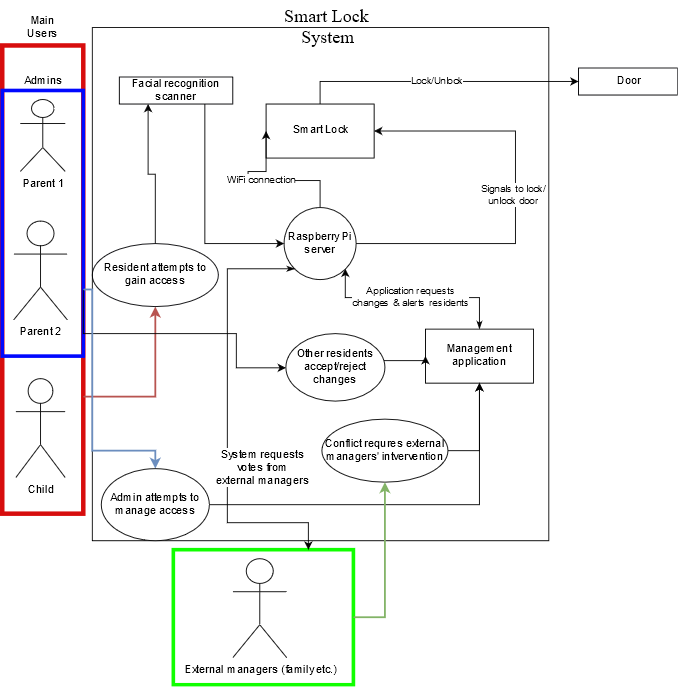

The diagram above was exported from draw.io. Its source (the exported page's mxGraphModel, read from the mxfile embedded in the PNG):
<mxGraphModel dx="1567" dy="411" grid="1" gridSize="10" guides="1" tooltips="1" connect="1" arrows="1" fold="1" page="1" pageScale="1" pageWidth="827" pageHeight="1169" math="0" shadow="0">
  <root>
    <mxCell id="0" />
    <mxCell id="1" parent="0" />
    <mxCell id="HY14MYIDaLt3We-24fOe-12" value="" style="rounded=0;whiteSpace=wrap;html=1;fillColor=none;strokeColor=#D70D0D;gradientColor=none;strokeWidth=5;" vertex="1" parent="1">
      <mxGeometry x="-10" y="140" width="90" height="520" as="geometry" />
    </mxCell>
    <mxCell id="HY14MYIDaLt3We-24fOe-14" value="" style="rounded=0;whiteSpace=wrap;html=1;fillColor=none;strokeWidth=4;strokeColor=#0008FF;" vertex="1" parent="1">
      <mxGeometry x="-10" y="190" width="90" height="295" as="geometry" />
    </mxCell>
    <mxCell id="HY14MYIDaLt3We-24fOe-39" value="" style="rounded=0;whiteSpace=wrap;html=1;fillColor=none;strokeColor=#11FF00;strokeWidth=4;" vertex="1" parent="1">
      <mxGeometry x="180" y="700" width="200" height="150" as="geometry" />
    </mxCell>
    <mxCell id="HY14MYIDaLt3We-24fOe-1" value="" style="rounded=0;whiteSpace=wrap;html=1;fillColor=none;" vertex="1" parent="1">
      <mxGeometry x="90" y="120" width="507" height="570" as="geometry" />
    </mxCell>
    <mxCell id="HY14MYIDaLt3We-24fOe-2" value="&lt;font style=&quot;font-size: 20px&quot; face=&quot;Times New Roman&quot;&gt;Smart Lock&lt;br&gt;&lt;/font&gt;&lt;font face=&quot;Times New Roman&quot;&gt;&amp;nbsp;&lt;font style=&quot;font-size: 20px&quot;&gt;System&lt;/font&gt;&lt;/font&gt;" style="text;html=1;strokeColor=none;fillColor=none;align=center;verticalAlign=middle;whiteSpace=wrap;rounded=0;" vertex="1" parent="1">
      <mxGeometry x="200" y="90" width="300" height="60" as="geometry" />
    </mxCell>
    <mxCell id="HY14MYIDaLt3We-24fOe-3" value="WiFi connection" style="edgeStyle=orthogonalEdgeStyle;rounded=0;orthogonalLoop=1;jettySize=auto;html=1;exitX=0.5;exitY=0;exitDx=0;exitDy=0;entryX=0;entryY=0.5;entryDx=0;entryDy=0;" edge="1" parent="1" source="HY14MYIDaLt3We-24fOe-5" target="HY14MYIDaLt3We-24fOe-7">
      <mxGeometry relative="1" as="geometry">
        <Array as="points">
          <mxPoint x="343" y="290" />
          <mxPoint x="263" y="290" />
          <mxPoint x="263" y="280" />
          <mxPoint x="283" y="280" />
        </Array>
      </mxGeometry>
    </mxCell>
    <mxCell id="HY14MYIDaLt3We-24fOe-4" value="Signals to lock/&lt;br&gt;unlock door" style="edgeStyle=orthogonalEdgeStyle;rounded=0;orthogonalLoop=1;jettySize=auto;html=1;exitX=1;exitY=0.5;exitDx=0;exitDy=0;entryX=1;entryY=0.5;entryDx=0;entryDy=0;" edge="1" parent="1" source="HY14MYIDaLt3We-24fOe-5" target="HY14MYIDaLt3We-24fOe-7">
      <mxGeometry relative="1" as="geometry">
        <Array as="points">
          <mxPoint x="560" y="360" />
          <mxPoint x="560" y="235" />
        </Array>
      </mxGeometry>
    </mxCell>
    <mxCell id="HY14MYIDaLt3We-24fOe-33" style="edgeStyle=orthogonalEdgeStyle;rounded=0;orthogonalLoop=1;jettySize=auto;html=1;exitX=0;exitY=1;exitDx=0;exitDy=0;entryX=0.75;entryY=0;entryDx=0;entryDy=0;startArrow=classicThin;startFill=1;" edge="1" parent="1" source="HY14MYIDaLt3We-24fOe-5" target="HY14MYIDaLt3We-24fOe-39">
      <mxGeometry relative="1" as="geometry">
        <Array as="points">
          <mxPoint x="240" y="388" />
          <mxPoint x="240" y="670" />
          <mxPoint x="330" y="670" />
        </Array>
      </mxGeometry>
    </mxCell>
    <mxCell id="HY14MYIDaLt3We-24fOe-34" value="&lt;div&gt;System requests &lt;br&gt;&lt;/div&gt;&lt;div&gt;votes from &lt;br&gt;external managers&lt;/div&gt;" style="text;html=1;resizable=0;points=[];align=center;verticalAlign=middle;labelBackgroundColor=#ffffff;" vertex="1" connectable="0" parent="HY14MYIDaLt3We-24fOe-33">
      <mxGeometry x="0.1956" y="4" relative="1" as="geometry">
        <mxPoint x="32" y="12" as="offset" />
      </mxGeometry>
    </mxCell>
    <mxCell id="HY14MYIDaLt3We-24fOe-5" value="Raspberry Pi server" style="ellipse;whiteSpace=wrap;html=1;aspect=fixed;fillColor=none;" vertex="1" parent="1">
      <mxGeometry x="303" y="320" width="80" height="80" as="geometry" />
    </mxCell>
    <mxCell id="HY14MYIDaLt3We-24fOe-6" value="Lock/Unlock" style="edgeStyle=orthogonalEdgeStyle;rounded=0;orthogonalLoop=1;jettySize=auto;html=1;exitX=0.5;exitY=0;exitDx=0;exitDy=0;entryX=0;entryY=0.5;entryDx=0;entryDy=0;" edge="1" parent="1" source="HY14MYIDaLt3We-24fOe-7" target="HY14MYIDaLt3We-24fOe-16">
      <mxGeometry relative="1" as="geometry">
        <Array as="points">
          <mxPoint x="343" y="180" />
        </Array>
      </mxGeometry>
    </mxCell>
    <mxCell id="HY14MYIDaLt3We-24fOe-7" value="Smart Lock" style="rounded=0;whiteSpace=wrap;html=1;fillColor=none;" vertex="1" parent="1">
      <mxGeometry x="283" y="205" width="120" height="60" as="geometry" />
    </mxCell>
    <mxCell id="HY14MYIDaLt3We-24fOe-8" value="Parent 1" style="shape=umlActor;verticalLabelPosition=bottom;labelBackgroundColor=#ffffff;verticalAlign=top;html=1;outlineConnect=0;fillColor=none;" vertex="1" parent="1">
      <mxGeometry x="10" y="200" width="50" height="80" as="geometry" />
    </mxCell>
    <mxCell id="HY14MYIDaLt3We-24fOe-9" value="Parent 2" style="shape=umlActor;verticalLabelPosition=bottom;labelBackgroundColor=#ffffff;verticalAlign=top;html=1;outlineConnect=0;fillColor=none;" vertex="1" parent="1">
      <mxGeometry x="2.5" y="335" width="60" height="110" as="geometry" />
    </mxCell>
    <mxCell id="HY14MYIDaLt3We-24fOe-10" value="Child" style="shape=umlActor;verticalLabelPosition=bottom;labelBackgroundColor=#ffffff;verticalAlign=top;html=1;outlineConnect=0;fillColor=none;" vertex="1" parent="1">
      <mxGeometry x="5" y="510" width="55" height="110" as="geometry" />
    </mxCell>
    <mxCell id="HY14MYIDaLt3We-24fOe-11" value="Admins" style="text;html=1;strokeColor=none;fillColor=none;align=center;verticalAlign=middle;whiteSpace=wrap;rounded=0;" vertex="1" parent="1">
      <mxGeometry x="15" y="170" width="40" height="20" as="geometry" />
    </mxCell>
    <mxCell id="HY14MYIDaLt3We-24fOe-40" style="edgeStyle=orthogonalEdgeStyle;rounded=0;orthogonalLoop=1;jettySize=auto;html=1;exitX=1;exitY=0.75;exitDx=0;exitDy=0;entryX=0.5;entryY=1;entryDx=0;entryDy=0;startArrow=none;startFill=0;strokeWidth=2;fillColor=#f8cecc;strokeColor=#b85450;" edge="1" parent="1" source="HY14MYIDaLt3We-24fOe-12" target="HY14MYIDaLt3We-24fOe-20">
      <mxGeometry relative="1" as="geometry" />
    </mxCell>
    <mxCell id="HY14MYIDaLt3We-24fOe-30" style="edgeStyle=orthogonalEdgeStyle;rounded=0;orthogonalLoop=1;jettySize=auto;html=1;exitX=1;exitY=0.75;exitDx=0;exitDy=0;entryX=0;entryY=0.5;entryDx=0;entryDy=0;" edge="1" parent="1" source="HY14MYIDaLt3We-24fOe-14" target="HY14MYIDaLt3We-24fOe-28">
      <mxGeometry relative="1" as="geometry">
        <Array as="points">
          <mxPoint x="80" y="460" />
          <mxPoint x="250" y="460" />
          <mxPoint x="250" y="498" />
        </Array>
      </mxGeometry>
    </mxCell>
    <mxCell id="HY14MYIDaLt3We-24fOe-36" style="edgeStyle=orthogonalEdgeStyle;rounded=0;orthogonalLoop=1;jettySize=auto;html=1;exitX=1;exitY=0.75;exitDx=0;exitDy=0;entryX=0.5;entryY=0;entryDx=0;entryDy=0;startArrow=none;startFill=0;fillColor=#dae8fc;strokeColor=#6c8ebf;strokeWidth=2;" edge="1" parent="1" source="HY14MYIDaLt3We-24fOe-14" target="HY14MYIDaLt3We-24fOe-21">
      <mxGeometry relative="1" as="geometry">
        <Array as="points">
          <mxPoint x="90" y="411" />
          <mxPoint x="90" y="590" />
          <mxPoint x="160" y="590" />
        </Array>
      </mxGeometry>
    </mxCell>
    <mxCell id="HY14MYIDaLt3We-24fOe-15" value="Main Users" style="text;html=1;strokeColor=none;fillColor=none;align=center;verticalAlign=middle;whiteSpace=wrap;rounded=0;" vertex="1" parent="1">
      <mxGeometry x="15" y="110" width="40" height="20" as="geometry" />
    </mxCell>
    <mxCell id="HY14MYIDaLt3We-24fOe-16" value="Door" style="rounded=0;whiteSpace=wrap;html=1;strokeColor=#000003;strokeWidth=1;fillColor=none;gradientColor=none;" vertex="1" parent="1">
      <mxGeometry x="630" y="165" width="110" height="30" as="geometry" />
    </mxCell>
    <mxCell id="HY14MYIDaLt3We-24fOe-17" style="edgeStyle=orthogonalEdgeStyle;rounded=0;orthogonalLoop=1;jettySize=auto;html=1;exitX=0.75;exitY=1;exitDx=0;exitDy=0;entryX=0;entryY=0.5;entryDx=0;entryDy=0;" edge="1" parent="1" source="HY14MYIDaLt3We-24fOe-18" target="HY14MYIDaLt3We-24fOe-5">
      <mxGeometry relative="1" as="geometry" />
    </mxCell>
    <mxCell id="HY14MYIDaLt3We-24fOe-18" value="Facial recognition scanner" style="rounded=0;whiteSpace=wrap;html=1;strokeColor=#000003;strokeWidth=1;fillColor=none;gradientColor=none;" vertex="1" parent="1">
      <mxGeometry x="120" y="175" width="126" height="30" as="geometry" />
    </mxCell>
    <mxCell id="HY14MYIDaLt3We-24fOe-19" style="edgeStyle=orthogonalEdgeStyle;rounded=0;orthogonalLoop=1;jettySize=auto;html=1;exitX=0.5;exitY=0;exitDx=0;exitDy=0;entryX=0.25;entryY=1;entryDx=0;entryDy=0;" edge="1" parent="1" source="HY14MYIDaLt3We-24fOe-20" target="HY14MYIDaLt3We-24fOe-18">
      <mxGeometry relative="1" as="geometry" />
    </mxCell>
    <mxCell id="HY14MYIDaLt3We-24fOe-20" value="Resident attempts to gain access " style="ellipse;whiteSpace=wrap;html=1;strokeColor=#000003;strokeWidth=1;fillColor=none;gradientColor=none;" vertex="1" parent="1">
      <mxGeometry x="90" y="360" width="140" height="70" as="geometry" />
    </mxCell>
    <mxCell id="HY14MYIDaLt3We-24fOe-26" style="edgeStyle=orthogonalEdgeStyle;rounded=0;orthogonalLoop=1;jettySize=auto;html=1;exitX=1;exitY=0.5;exitDx=0;exitDy=0;entryX=0.5;entryY=1;entryDx=0;entryDy=0;" edge="1" parent="1" source="HY14MYIDaLt3We-24fOe-21" target="HY14MYIDaLt3We-24fOe-25">
      <mxGeometry relative="1" as="geometry" />
    </mxCell>
    <mxCell id="HY14MYIDaLt3We-24fOe-21" value="Admin attempts to manage access" style="ellipse;whiteSpace=wrap;html=1;" vertex="1" parent="1">
      <mxGeometry x="100" y="610" width="120" height="80" as="geometry" />
    </mxCell>
    <mxCell id="HY14MYIDaLt3We-24fOe-27" value="Application requests &lt;br&gt;changes &amp;amp; alerts residents" style="edgeStyle=orthogonalEdgeStyle;rounded=0;orthogonalLoop=1;jettySize=auto;html=1;exitX=0.5;exitY=0;exitDx=0;exitDy=0;entryX=1;entryY=1;entryDx=0;entryDy=0;startArrow=classicThin;startFill=1;" edge="1" parent="1" source="HY14MYIDaLt3We-24fOe-25" target="HY14MYIDaLt3We-24fOe-5">
      <mxGeometry relative="1" as="geometry">
        <Array as="points">
          <mxPoint x="520" y="420" />
          <mxPoint x="371" y="420" />
        </Array>
      </mxGeometry>
    </mxCell>
    <mxCell id="HY14MYIDaLt3We-24fOe-25" value="Management application" style="rounded=0;whiteSpace=wrap;html=1;" vertex="1" parent="1">
      <mxGeometry x="460" y="455" width="120" height="60" as="geometry" />
    </mxCell>
    <mxCell id="HY14MYIDaLt3We-24fOe-31" style="edgeStyle=orthogonalEdgeStyle;rounded=0;orthogonalLoop=1;jettySize=auto;html=1;exitX=1;exitY=0.5;exitDx=0;exitDy=0;entryX=0;entryY=0.5;entryDx=0;entryDy=0;" edge="1" parent="1" source="HY14MYIDaLt3We-24fOe-28" target="HY14MYIDaLt3We-24fOe-25">
      <mxGeometry relative="1" as="geometry">
        <Array as="points">
          <mxPoint x="405" y="490" />
          <mxPoint x="460" y="490" />
        </Array>
      </mxGeometry>
    </mxCell>
    <mxCell id="HY14MYIDaLt3We-24fOe-28" value="Other residents accept/reject changes" style="ellipse;whiteSpace=wrap;html=1;" vertex="1" parent="1">
      <mxGeometry x="305" y="460" width="110" height="75" as="geometry" />
    </mxCell>
    <mxCell id="HY14MYIDaLt3We-24fOe-32" value="External managers (family etc.)" style="shape=umlActor;verticalLabelPosition=bottom;labelBackgroundColor=#ffffff;verticalAlign=top;html=1;outlineConnect=0;" vertex="1" parent="1">
      <mxGeometry x="246" y="710" width="60" height="110" as="geometry" />
    </mxCell>
    <mxCell id="HY14MYIDaLt3We-24fOe-38" style="edgeStyle=orthogonalEdgeStyle;rounded=0;orthogonalLoop=1;jettySize=auto;html=1;exitX=1;exitY=0.5;exitDx=0;exitDy=0;entryX=0.5;entryY=1;entryDx=0;entryDy=0;startArrow=none;startFill=0;strokeWidth=1;" edge="1" parent="1" source="HY14MYIDaLt3We-24fOe-35" target="HY14MYIDaLt3We-24fOe-25">
      <mxGeometry relative="1" as="geometry" />
    </mxCell>
    <mxCell id="HY14MYIDaLt3We-24fOe-35" value="Conflict requres external managers' intvervention" style="ellipse;whiteSpace=wrap;html=1;" vertex="1" parent="1">
      <mxGeometry x="345" y="555" width="140" height="70" as="geometry" />
    </mxCell>
    <mxCell id="HY14MYIDaLt3We-24fOe-41" style="edgeStyle=orthogonalEdgeStyle;rounded=0;orthogonalLoop=1;jettySize=auto;html=1;exitX=1;exitY=0.5;exitDx=0;exitDy=0;entryX=0.5;entryY=1;entryDx=0;entryDy=0;startArrow=none;startFill=0;strokeWidth=2;fillColor=#d5e8d4;strokeColor=#82b366;" edge="1" parent="1" source="HY14MYIDaLt3We-24fOe-39" target="HY14MYIDaLt3We-24fOe-35">
      <mxGeometry relative="1" as="geometry" />
    </mxCell>
  </root>
</mxGraphModel>